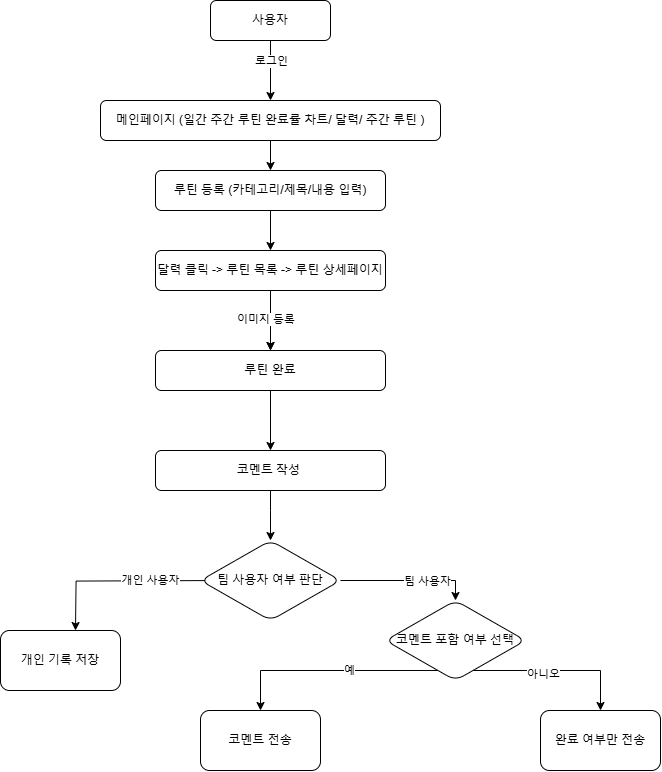

The diagram above was exported from draw.io. Its source (the exported page's mxGraphModel, read from the mxfile embedded in the PNG):
<mxGraphModel dx="661" dy="851" grid="1" gridSize="10" guides="1" tooltips="1" connect="1" arrows="1" fold="1" page="1" pageScale="1" pageWidth="827" pageHeight="1169" math="0" shadow="0">
  <root>
    <mxCell id="0" />
    <mxCell id="1" parent="0" />
    <mxCell id="jVRuEa46JdNr6OMZRYEv-1" value="" style="edgeStyle=orthogonalEdgeStyle;rounded=0;orthogonalLoop=1;jettySize=auto;html=1;" edge="1" parent="1" source="jVRuEa46JdNr6OMZRYEv-3" target="jVRuEa46JdNr6OMZRYEv-5">
      <mxGeometry relative="1" as="geometry" />
    </mxCell>
    <mxCell id="jVRuEa46JdNr6OMZRYEv-2" value="로그인" style="edgeLabel;html=1;align=center;verticalAlign=middle;resizable=0;points=[];" vertex="1" connectable="0" parent="jVRuEa46JdNr6OMZRYEv-1">
      <mxGeometry x="-0.3143" relative="1" as="geometry">
        <mxPoint as="offset" />
      </mxGeometry>
    </mxCell>
    <mxCell id="jVRuEa46JdNr6OMZRYEv-3" value="사용자" style="rounded=1;whiteSpace=wrap;html=1;fontSize=12;glass=0;strokeWidth=1;shadow=0;" vertex="1" parent="1">
      <mxGeometry x="340" y="140" width="120" height="40" as="geometry" />
    </mxCell>
    <mxCell id="jVRuEa46JdNr6OMZRYEv-4" value="" style="edgeStyle=orthogonalEdgeStyle;rounded=0;orthogonalLoop=1;jettySize=auto;html=1;" edge="1" parent="1" source="jVRuEa46JdNr6OMZRYEv-5" target="jVRuEa46JdNr6OMZRYEv-7">
      <mxGeometry relative="1" as="geometry" />
    </mxCell>
    <mxCell id="jVRuEa46JdNr6OMZRYEv-5" value="메인페이지 (일간 주간 루틴 완료률 차트/ 달력/ 주간 루틴&amp;nbsp;)" style="rounded=1;whiteSpace=wrap;html=1;fontSize=12;glass=0;strokeWidth=1;shadow=0;" vertex="1" parent="1">
      <mxGeometry x="230" y="240" width="340" height="40" as="geometry" />
    </mxCell>
    <mxCell id="jVRuEa46JdNr6OMZRYEv-6" value="" style="edgeStyle=orthogonalEdgeStyle;rounded=0;orthogonalLoop=1;jettySize=auto;html=1;" edge="1" parent="1" source="jVRuEa46JdNr6OMZRYEv-7" target="jVRuEa46JdNr6OMZRYEv-11">
      <mxGeometry relative="1" as="geometry" />
    </mxCell>
    <mxCell id="jVRuEa46JdNr6OMZRYEv-7" value="루틴 등록 (카테고리/제목/내용 입력)" style="rounded=1;whiteSpace=wrap;html=1;fontSize=12;glass=0;strokeWidth=1;shadow=0;" vertex="1" parent="1">
      <mxGeometry x="285" y="310" width="230" height="40" as="geometry" />
    </mxCell>
    <mxCell id="jVRuEa46JdNr6OMZRYEv-8" value="" style="edgeStyle=orthogonalEdgeStyle;rounded=0;orthogonalLoop=1;jettySize=auto;html=1;" edge="1" parent="1" source="jVRuEa46JdNr6OMZRYEv-11" target="jVRuEa46JdNr6OMZRYEv-13">
      <mxGeometry relative="1" as="geometry" />
    </mxCell>
    <mxCell id="jVRuEa46JdNr6OMZRYEv-9" value="" style="edgeStyle=orthogonalEdgeStyle;rounded=0;orthogonalLoop=1;jettySize=auto;html=1;" edge="1" parent="1" source="jVRuEa46JdNr6OMZRYEv-11" target="jVRuEa46JdNr6OMZRYEv-13">
      <mxGeometry relative="1" as="geometry" />
    </mxCell>
    <mxCell id="jVRuEa46JdNr6OMZRYEv-10" value="이미지 등록&amp;nbsp;" style="edgeLabel;html=1;align=center;verticalAlign=middle;resizable=0;points=[];" vertex="1" connectable="0" parent="jVRuEa46JdNr6OMZRYEv-9">
      <mxGeometry x="-0.05" y="-4" relative="1" as="geometry">
        <mxPoint as="offset" />
      </mxGeometry>
    </mxCell>
    <mxCell id="jVRuEa46JdNr6OMZRYEv-11" value="달력 클릭 -&amp;gt; 루틴 목록 -&amp;gt; 루틴 상세페이지" style="rounded=1;whiteSpace=wrap;html=1;fontSize=12;glass=0;strokeWidth=1;shadow=0;" vertex="1" parent="1">
      <mxGeometry x="285" y="390" width="230" height="40" as="geometry" />
    </mxCell>
    <mxCell id="jVRuEa46JdNr6OMZRYEv-12" value="" style="edgeStyle=orthogonalEdgeStyle;rounded=0;orthogonalLoop=1;jettySize=auto;html=1;" edge="1" parent="1" source="jVRuEa46JdNr6OMZRYEv-13" target="jVRuEa46JdNr6OMZRYEv-15">
      <mxGeometry relative="1" as="geometry" />
    </mxCell>
    <mxCell id="jVRuEa46JdNr6OMZRYEv-13" value="루틴 완료" style="rounded=1;whiteSpace=wrap;html=1;fontSize=12;glass=0;strokeWidth=1;shadow=0;" vertex="1" parent="1">
      <mxGeometry x="285" y="490" width="230" height="40" as="geometry" />
    </mxCell>
    <mxCell id="jVRuEa46JdNr6OMZRYEv-14" value="" style="edgeStyle=orthogonalEdgeStyle;rounded=0;orthogonalLoop=1;jettySize=auto;html=1;" edge="1" parent="1" source="jVRuEa46JdNr6OMZRYEv-15" target="jVRuEa46JdNr6OMZRYEv-18">
      <mxGeometry relative="1" as="geometry">
        <Array as="points">
          <mxPoint x="400" y="650" />
          <mxPoint x="400" y="650" />
        </Array>
      </mxGeometry>
    </mxCell>
    <mxCell id="jVRuEa46JdNr6OMZRYEv-15" value="코멘트 작성&amp;nbsp;" style="rounded=1;whiteSpace=wrap;html=1;fontSize=12;glass=0;strokeWidth=1;shadow=0;" vertex="1" parent="1">
      <mxGeometry x="285" y="590" width="230" height="40" as="geometry" />
    </mxCell>
    <mxCell id="jVRuEa46JdNr6OMZRYEv-16" value="개인 사용자" style="edgeStyle=orthogonalEdgeStyle;rounded=0;orthogonalLoop=1;jettySize=auto;html=1;" edge="1" parent="1">
      <mxGeometry x="-0.2468" relative="1" as="geometry">
        <mxPoint x="355" y="720" as="sourcePoint" />
        <mxPoint x="205" y="770" as="targetPoint" />
        <mxPoint x="-1" as="offset" />
      </mxGeometry>
    </mxCell>
    <mxCell id="jVRuEa46JdNr6OMZRYEv-17" value="" style="edgeStyle=orthogonalEdgeStyle;rounded=0;orthogonalLoop=1;jettySize=auto;html=1;" edge="1" parent="1" source="jVRuEa46JdNr6OMZRYEv-18" target="jVRuEa46JdNr6OMZRYEv-22">
      <mxGeometry relative="1" as="geometry">
        <Array as="points">
          <mxPoint x="585" y="720" />
        </Array>
      </mxGeometry>
    </mxCell>
    <mxCell id="jVRuEa46JdNr6OMZRYEv-27" value="팀&lt;span style=&quot;background-color: light-dark(#ffffff, var(--ge-dark-color, #121212)); color: light-dark(rgb(0, 0, 0), rgb(255, 255, 255));&quot;&gt;&amp;nbsp;사용자&lt;/span&gt;" style="edgeLabel;html=1;align=center;verticalAlign=middle;resizable=0;points=[];" vertex="1" connectable="0" parent="jVRuEa46JdNr6OMZRYEv-17">
      <mxGeometry x="-0.415" y="-5" relative="1" as="geometry">
        <mxPoint x="46" y="-5" as="offset" />
      </mxGeometry>
    </mxCell>
    <mxCell id="jVRuEa46JdNr6OMZRYEv-18" value="팀 사용자 여부 판단" style="rhombus;whiteSpace=wrap;html=1;rounded=1;glass=0;strokeWidth=1;shadow=0;" vertex="1" parent="1">
      <mxGeometry x="330" y="680" width="140" height="80" as="geometry" />
    </mxCell>
    <mxCell id="jVRuEa46JdNr6OMZRYEv-19" value="개인 기록 저장" style="whiteSpace=wrap;html=1;rounded=1;glass=0;strokeWidth=1;shadow=0;" vertex="1" parent="1">
      <mxGeometry x="130" y="770" width="120" height="60" as="geometry" />
    </mxCell>
    <mxCell id="jVRuEa46JdNr6OMZRYEv-20" value="예" style="edgeStyle=orthogonalEdgeStyle;rounded=0;orthogonalLoop=1;jettySize=auto;html=1;" edge="1" parent="1" source="jVRuEa46JdNr6OMZRYEv-22" target="jVRuEa46JdNr6OMZRYEv-23">
      <mxGeometry x="-0.1692" relative="1" as="geometry">
        <Array as="points">
          <mxPoint x="520" y="810" />
          <mxPoint x="520" y="810" />
        </Array>
        <mxPoint x="1" as="offset" />
      </mxGeometry>
    </mxCell>
    <mxCell id="jVRuEa46JdNr6OMZRYEv-21" value="" style="edgeStyle=orthogonalEdgeStyle;rounded=0;orthogonalLoop=1;jettySize=auto;html=1;" edge="1" parent="1" source="jVRuEa46JdNr6OMZRYEv-22" target="jVRuEa46JdNr6OMZRYEv-24">
      <mxGeometry relative="1" as="geometry">
        <Array as="points">
          <mxPoint x="730" y="810" />
          <mxPoint x="730" y="810" />
        </Array>
      </mxGeometry>
    </mxCell>
    <mxCell id="jVRuEa46JdNr6OMZRYEv-22" value="코멘트 포함 여부 선택" style="rhombus;whiteSpace=wrap;html=1;rounded=1;glass=0;strokeWidth=1;shadow=0;" vertex="1" parent="1">
      <mxGeometry x="515" y="740" width="140" height="80" as="geometry" />
    </mxCell>
    <mxCell id="jVRuEa46JdNr6OMZRYEv-23" value="코멘트 전송" style="whiteSpace=wrap;html=1;rounded=1;glass=0;strokeWidth=1;shadow=0;" vertex="1" parent="1">
      <mxGeometry x="330" y="850" width="120" height="60" as="geometry" />
    </mxCell>
    <mxCell id="jVRuEa46JdNr6OMZRYEv-24" value="완료 여부만 전송" style="whiteSpace=wrap;html=1;rounded=1;glass=0;strokeWidth=1;shadow=0;" vertex="1" parent="1">
      <mxGeometry x="670" y="850" width="120" height="60" as="geometry" />
    </mxCell>
    <mxCell id="jVRuEa46JdNr6OMZRYEv-25" value="&lt;span style=&quot;color: rgb(0, 0, 0); font-family: Helvetica; font-size: 11px; font-style: normal; font-variant-ligatures: normal; font-variant-caps: normal; font-weight: 400; letter-spacing: normal; orphans: 2; text-align: center; text-indent: 0px; text-transform: none; widows: 2; word-spacing: 0px; -webkit-text-stroke-width: 0px; white-space: nowrap; background-color: rgb(255, 255, 255); text-decoration-thickness: initial; text-decoration-style: initial; text-decoration-color: initial; float: none; display: inline !important;&quot;&gt;아니오&lt;/span&gt;" style="text;whiteSpace=wrap;html=1;" vertex="1" parent="1">
      <mxGeometry x="655" y="800" width="90" height="40" as="geometry" />
    </mxCell>
  </root>
</mxGraphModel>